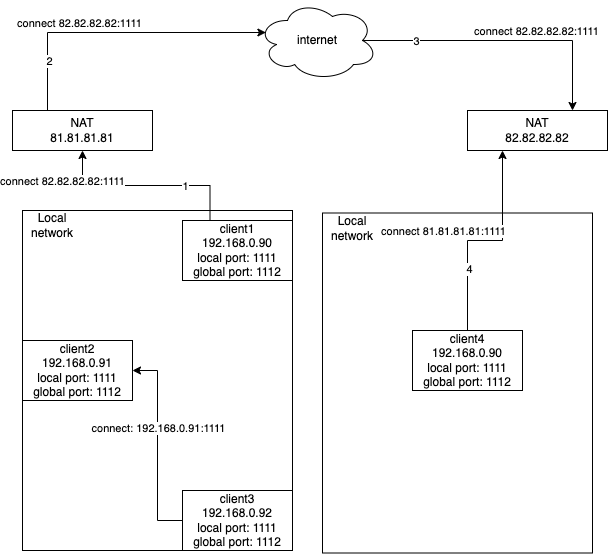

The diagram above was exported from draw.io. Its source (the exported page's mxGraphModel, read from the mxfile embedded in the PNG):
<mxGraphModel dx="1426" dy="769" grid="1" gridSize="10" guides="1" tooltips="1" connect="1" arrows="1" fold="1" page="1" pageScale="1" pageWidth="850" pageHeight="1100" math="0" shadow="0">
  <root>
    <mxCell id="0" />
    <mxCell id="1" parent="0" />
    <mxCell id="qtu_VS7IPUl_JQtGynOx-1" value="internet" style="ellipse;shape=cloud;whiteSpace=wrap;html=1;" vertex="1" parent="1">
      <mxGeometry x="365" y="80" width="120" height="80" as="geometry" />
    </mxCell>
    <mxCell id="qtu_VS7IPUl_JQtGynOx-5" value="NAT&lt;br&gt;81.81.81.81" style="rounded=0;whiteSpace=wrap;html=1;" vertex="1" parent="1">
      <mxGeometry x="120" y="190" width="140" height="40" as="geometry" />
    </mxCell>
    <mxCell id="qtu_VS7IPUl_JQtGynOx-6" value="NAT&lt;br&gt;82.82.82.82" style="rounded=0;whiteSpace=wrap;html=1;" vertex="1" parent="1">
      <mxGeometry x="575" y="190" width="140" height="40" as="geometry" />
    </mxCell>
    <mxCell id="qtu_VS7IPUl_JQtGynOx-7" value="" style="rounded=0;whiteSpace=wrap;html=1;" vertex="1" parent="1">
      <mxGeometry x="130" y="290" width="270" height="340" as="geometry" />
    </mxCell>
    <mxCell id="qtu_VS7IPUl_JQtGynOx-8" value="Local network" style="text;html=1;strokeColor=none;fillColor=none;align=center;verticalAlign=middle;whiteSpace=wrap;rounded=0;" vertex="1" parent="1">
      <mxGeometry x="130" y="290" width="60" height="30" as="geometry" />
    </mxCell>
    <mxCell id="qtu_VS7IPUl_JQtGynOx-20" style="edgeStyle=orthogonalEdgeStyle;rounded=0;orthogonalLoop=1;jettySize=auto;html=1;entryX=0.5;entryY=1;entryDx=0;entryDy=0;exitX=0.25;exitY=0;exitDx=0;exitDy=0;" edge="1" parent="1" source="qtu_VS7IPUl_JQtGynOx-15" target="qtu_VS7IPUl_JQtGynOx-5">
      <mxGeometry relative="1" as="geometry" />
    </mxCell>
    <mxCell id="qtu_VS7IPUl_JQtGynOx-21" value="connect 82.82.82.82:1111" style="edgeLabel;html=1;align=center;verticalAlign=middle;resizable=0;points=[];" vertex="1" connectable="0" parent="qtu_VS7IPUl_JQtGynOx-20">
      <mxGeometry x="0.024" relative="1" as="geometry">
        <mxPoint x="-82" y="-5" as="offset" />
      </mxGeometry>
    </mxCell>
    <mxCell id="qtu_VS7IPUl_JQtGynOx-36" value="1" style="edgeLabel;html=1;align=center;verticalAlign=middle;resizable=0;points=[];" vertex="1" connectable="0" parent="qtu_VS7IPUl_JQtGynOx-20">
      <mxGeometry x="-0.3873" relative="1" as="geometry">
        <mxPoint x="1" as="offset" />
      </mxGeometry>
    </mxCell>
    <mxCell id="qtu_VS7IPUl_JQtGynOx-15" value="client1&lt;br&gt;192.168.0.90&lt;br&gt;local port: 1111&lt;br&gt;global port: 1112" style="rounded=0;whiteSpace=wrap;html=1;" vertex="1" parent="1">
      <mxGeometry x="290" y="300" width="110" height="60" as="geometry" />
    </mxCell>
    <mxCell id="qtu_VS7IPUl_JQtGynOx-16" value="client2&lt;br&gt;192.168.0.91&lt;br&gt;local port: 1111&lt;br&gt;global port: 1112" style="rounded=0;whiteSpace=wrap;html=1;" vertex="1" parent="1">
      <mxGeometry x="130" y="420" width="110" height="60" as="geometry" />
    </mxCell>
    <mxCell id="qtu_VS7IPUl_JQtGynOx-18" style="edgeStyle=orthogonalEdgeStyle;rounded=0;orthogonalLoop=1;jettySize=auto;html=1;entryX=1;entryY=0.5;entryDx=0;entryDy=0;" edge="1" parent="1" source="qtu_VS7IPUl_JQtGynOx-17" target="qtu_VS7IPUl_JQtGynOx-16">
      <mxGeometry relative="1" as="geometry" />
    </mxCell>
    <mxCell id="qtu_VS7IPUl_JQtGynOx-19" value="connect: 192.168.0.91:1111" style="edgeLabel;html=1;align=center;verticalAlign=middle;resizable=0;points=[];" vertex="1" connectable="0" parent="qtu_VS7IPUl_JQtGynOx-18">
      <mxGeometry x="0.18" relative="1" as="geometry">
        <mxPoint as="offset" />
      </mxGeometry>
    </mxCell>
    <mxCell id="qtu_VS7IPUl_JQtGynOx-17" value="client3&lt;br&gt;192.168.0.92&lt;br&gt;local port: 1111&lt;br&gt;global port: 1112" style="rounded=0;whiteSpace=wrap;html=1;" vertex="1" parent="1">
      <mxGeometry x="290" y="570" width="110" height="60" as="geometry" />
    </mxCell>
    <mxCell id="qtu_VS7IPUl_JQtGynOx-23" style="edgeStyle=orthogonalEdgeStyle;rounded=0;orthogonalLoop=1;jettySize=auto;html=1;entryX=0.07;entryY=0.4;entryDx=0;entryDy=0;entryPerimeter=0;exitX=0.25;exitY=0;exitDx=0;exitDy=0;" edge="1" parent="1" source="qtu_VS7IPUl_JQtGynOx-5" target="qtu_VS7IPUl_JQtGynOx-1">
      <mxGeometry relative="1" as="geometry">
        <mxPoint x="355" y="310" as="sourcePoint" />
        <mxPoint x="300" y="240" as="targetPoint" />
        <Array as="points">
          <mxPoint x="155" y="112" />
        </Array>
      </mxGeometry>
    </mxCell>
    <mxCell id="qtu_VS7IPUl_JQtGynOx-24" value="connect 82.82.82.82:1111" style="edgeLabel;html=1;align=center;verticalAlign=middle;resizable=0;points=[];" vertex="1" connectable="0" parent="qtu_VS7IPUl_JQtGynOx-23">
      <mxGeometry x="0.024" relative="1" as="geometry">
        <mxPoint x="-43" y="-10" as="offset" />
      </mxGeometry>
    </mxCell>
    <mxCell id="qtu_VS7IPUl_JQtGynOx-37" value="2" style="edgeLabel;html=1;align=center;verticalAlign=middle;resizable=0;points=[];" vertex="1" connectable="0" parent="qtu_VS7IPUl_JQtGynOx-23">
      <mxGeometry x="-0.6626" y="-1" relative="1" as="geometry">
        <mxPoint as="offset" />
      </mxGeometry>
    </mxCell>
    <mxCell id="qtu_VS7IPUl_JQtGynOx-25" style="edgeStyle=orthogonalEdgeStyle;rounded=0;orthogonalLoop=1;jettySize=auto;html=1;entryX=0.75;entryY=0;entryDx=0;entryDy=0;exitX=0.875;exitY=0.5;exitDx=0;exitDy=0;exitPerimeter=0;" edge="1" parent="1" source="qtu_VS7IPUl_JQtGynOx-1" target="qtu_VS7IPUl_JQtGynOx-6">
      <mxGeometry relative="1" as="geometry">
        <mxPoint x="300" y="200" as="sourcePoint" />
        <mxPoint x="383.4000000000001" y="122" as="targetPoint" />
        <Array as="points">
          <mxPoint x="680" y="120" />
        </Array>
      </mxGeometry>
    </mxCell>
    <mxCell id="qtu_VS7IPUl_JQtGynOx-26" value="connect 82.82.82.82:1111" style="edgeLabel;html=1;align=center;verticalAlign=middle;resizable=0;points=[];" vertex="1" connectable="0" parent="qtu_VS7IPUl_JQtGynOx-25">
      <mxGeometry x="0.024" relative="1" as="geometry">
        <mxPoint x="30" y="-10" as="offset" />
      </mxGeometry>
    </mxCell>
    <mxCell id="qtu_VS7IPUl_JQtGynOx-38" value="3" style="edgeLabel;html=1;align=center;verticalAlign=middle;resizable=0;points=[];" vertex="1" connectable="0" parent="qtu_VS7IPUl_JQtGynOx-25">
      <mxGeometry x="-0.6214" relative="1" as="geometry">
        <mxPoint as="offset" />
      </mxGeometry>
    </mxCell>
    <mxCell id="qtu_VS7IPUl_JQtGynOx-27" value="" style="rounded=0;whiteSpace=wrap;html=1;" vertex="1" parent="1">
      <mxGeometry x="430" y="292.5" width="270" height="340" as="geometry" />
    </mxCell>
    <mxCell id="qtu_VS7IPUl_JQtGynOx-28" value="Local network" style="text;html=1;strokeColor=none;fillColor=none;align=center;verticalAlign=middle;whiteSpace=wrap;rounded=0;" vertex="1" parent="1">
      <mxGeometry x="430" y="292.5" width="60" height="30" as="geometry" />
    </mxCell>
    <mxCell id="qtu_VS7IPUl_JQtGynOx-35" style="edgeStyle=orthogonalEdgeStyle;rounded=0;orthogonalLoop=1;jettySize=auto;html=1;entryX=0.25;entryY=1;entryDx=0;entryDy=0;" edge="1" parent="1" source="qtu_VS7IPUl_JQtGynOx-30" target="qtu_VS7IPUl_JQtGynOx-6">
      <mxGeometry relative="1" as="geometry" />
    </mxCell>
    <mxCell id="qtu_VS7IPUl_JQtGynOx-39" value="4" style="edgeLabel;html=1;align=center;verticalAlign=middle;resizable=0;points=[];" vertex="1" connectable="0" parent="qtu_VS7IPUl_JQtGynOx-35">
      <mxGeometry x="-0.4233" y="-1" relative="1" as="geometry">
        <mxPoint as="offset" />
      </mxGeometry>
    </mxCell>
    <mxCell id="qtu_VS7IPUl_JQtGynOx-40" value="connect 81.81.81.81:1111" style="edgeLabel;html=1;align=center;verticalAlign=middle;resizable=0;points=[];" vertex="1" connectable="0" parent="qtu_VS7IPUl_JQtGynOx-35">
      <mxGeometry x="-0.014" y="1" relative="1" as="geometry">
        <mxPoint x="-41" y="-9" as="offset" />
      </mxGeometry>
    </mxCell>
    <mxCell id="qtu_VS7IPUl_JQtGynOx-30" value="client4&lt;br&gt;192.168.0.90&lt;br&gt;local port: 1111&lt;br&gt;global port: 1112" style="rounded=0;whiteSpace=wrap;html=1;" vertex="1" parent="1">
      <mxGeometry x="520" y="410" width="110" height="60" as="geometry" />
    </mxCell>
  </root>
</mxGraphModel>